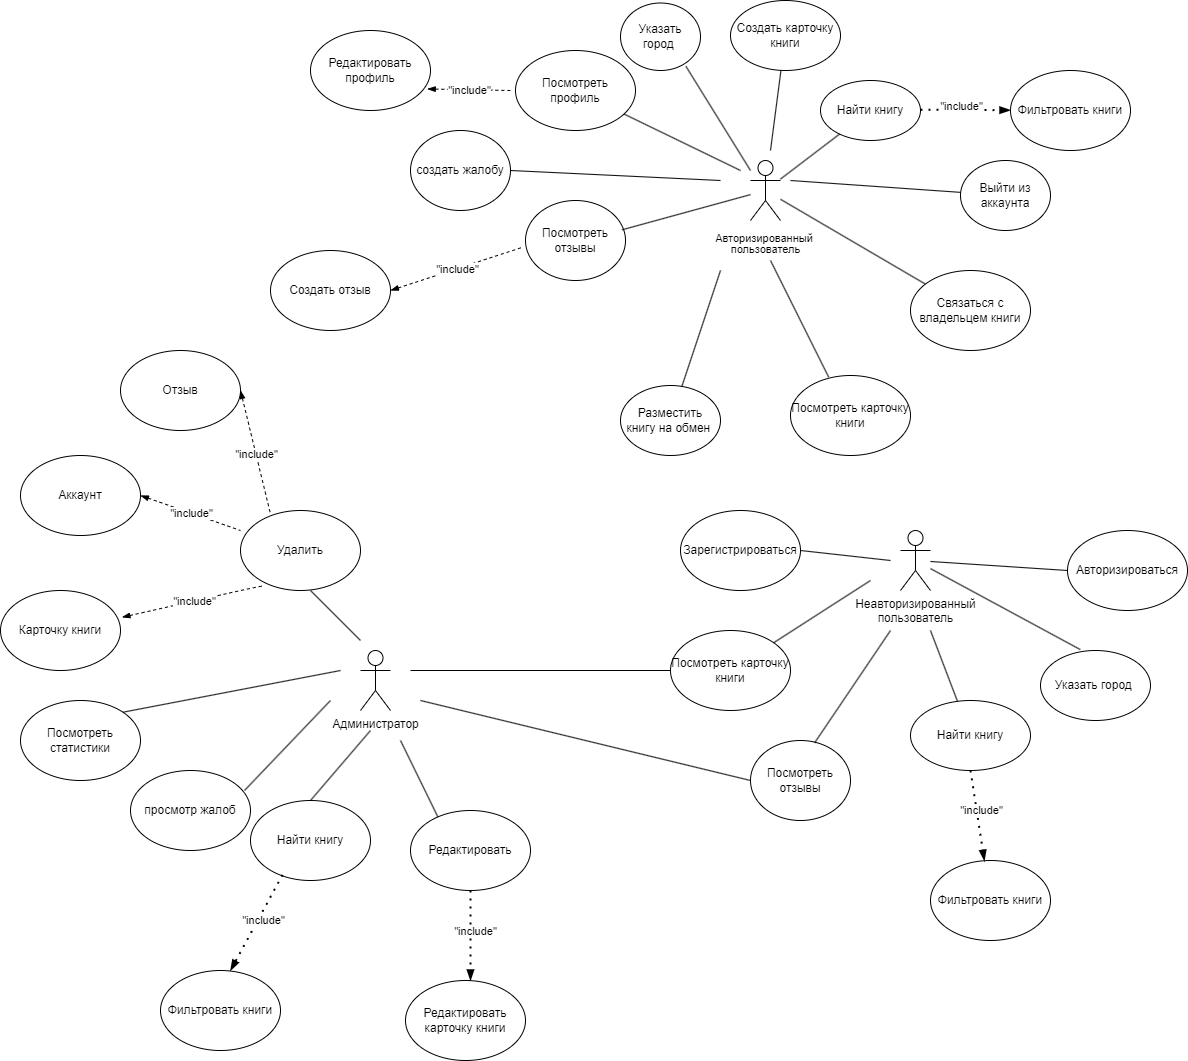

The diagram above was exported from draw.io. Its source (the exported page's mxGraphModel, read from the mxfile embedded in the PNG):
<mxGraphModel dx="2555" dy="985" grid="1" gridSize="10" guides="1" tooltips="1" connect="1" arrows="1" fold="1" page="1" pageScale="1" pageWidth="827" pageHeight="1169" math="0" shadow="0">
  <root>
    <mxCell id="0" />
    <mxCell id="1" parent="0" />
    <mxCell id="tUEivz7XmjuggA8FHrSv-1" value="&lt;p style=&quot;line-height: 0%; font-size: 11px;&quot;&gt;&lt;font style=&quot;font-size: 11px;&quot;&gt;Авторизированный&amp;nbsp;&lt;/font&gt;&lt;/p&gt;&lt;p style=&quot;line-height: 0%; font-size: 11px;&quot;&gt;&lt;font style=&quot;font-size: 11px;&quot;&gt;пользователь&lt;/font&gt;&lt;/p&gt;" style="shape=umlActor;verticalLabelPosition=bottom;verticalAlign=top;html=1;outlineConnect=0;" parent="1" vertex="1">
      <mxGeometry x="390" y="290" width="30" height="60" as="geometry" />
    </mxCell>
    <mxCell id="tUEivz7XmjuggA8FHrSv-4" value="Выйти из аккаунта" style="ellipse;whiteSpace=wrap;html=1;" parent="1" vertex="1">
      <mxGeometry x="600" y="290" width="90" height="70" as="geometry" />
    </mxCell>
    <mxCell id="tUEivz7XmjuggA8FHrSv-6" value="Найти книгу" style="ellipse;whiteSpace=wrap;html=1;" parent="1" vertex="1">
      <mxGeometry x="460" y="210" width="100" height="60" as="geometry" />
    </mxCell>
    <mxCell id="tUEivz7XmjuggA8FHrSv-7" value="Указать город&amp;nbsp;" style="ellipse;whiteSpace=wrap;html=1;" parent="1" vertex="1">
      <mxGeometry x="260" y="132.5" width="80" height="67.5" as="geometry" />
    </mxCell>
    <mxCell id="tUEivz7XmjuggA8FHrSv-9" value="Разместить &lt;br&gt;книгу на обмен&amp;nbsp;" style="ellipse;whiteSpace=wrap;html=1;" parent="1" vertex="1">
      <mxGeometry x="260" y="515" width="100" height="70" as="geometry" />
    </mxCell>
    <mxCell id="tUEivz7XmjuggA8FHrSv-10" value="Посмотреть отзывы" style="ellipse;whiteSpace=wrap;html=1;" parent="1" vertex="1">
      <mxGeometry x="165" y="330" width="100" height="80" as="geometry" />
    </mxCell>
    <mxCell id="tUEivz7XmjuggA8FHrSv-12" value="Создать карточку книги" style="ellipse;whiteSpace=wrap;html=1;" parent="1" vertex="1">
      <mxGeometry x="370" y="130" width="110" height="70" as="geometry" />
    </mxCell>
    <mxCell id="tUEivz7XmjuggA8FHrSv-16" value="" style="endArrow=blockThin;dashed=1;html=1;dashPattern=1 3;strokeWidth=2;rounded=0;endFill=1;" parent="1" edge="1">
      <mxGeometry width="50" height="50" relative="1" as="geometry">
        <mxPoint x="560" y="239.2" as="sourcePoint" />
        <mxPoint x="650" y="239.7" as="targetPoint" />
      </mxGeometry>
    </mxCell>
    <mxCell id="tUEivz7XmjuggA8FHrSv-18" value="&quot;include&quot;" style="edgeLabel;html=1;align=center;verticalAlign=middle;resizable=0;points=[];" parent="tUEivz7XmjuggA8FHrSv-16" vertex="1" connectable="0">
      <mxGeometry x="-0.11" y="4" relative="1" as="geometry">
        <mxPoint as="offset" />
      </mxGeometry>
    </mxCell>
    <mxCell id="tUEivz7XmjuggA8FHrSv-17" value="Фильтровать книги" style="ellipse;whiteSpace=wrap;html=1;" parent="1" vertex="1">
      <mxGeometry x="650" y="200" width="120" height="80" as="geometry" />
    </mxCell>
    <mxCell id="tUEivz7XmjuggA8FHrSv-19" value="" style="endArrow=none;html=1;rounded=0;" parent="1" source="tUEivz7XmjuggA8FHrSv-1" target="tUEivz7XmjuggA8FHrSv-6" edge="1">
      <mxGeometry width="50" height="50" relative="1" as="geometry">
        <mxPoint x="420" y="310" as="sourcePoint" />
        <mxPoint x="470" y="260" as="targetPoint" />
      </mxGeometry>
    </mxCell>
    <mxCell id="tUEivz7XmjuggA8FHrSv-20" value="" style="endArrow=none;html=1;rounded=0;" parent="1" target="tUEivz7XmjuggA8FHrSv-4" edge="1">
      <mxGeometry width="50" height="50" relative="1" as="geometry">
        <mxPoint x="430" y="310" as="sourcePoint" />
        <mxPoint x="489" y="274" as="targetPoint" />
      </mxGeometry>
    </mxCell>
    <mxCell id="tUEivz7XmjuggA8FHrSv-21" value="" style="endArrow=none;html=1;rounded=0;" parent="1" target="tUEivz7XmjuggA8FHrSv-9" edge="1">
      <mxGeometry width="50" height="50" relative="1" as="geometry">
        <mxPoint x="360" y="400" as="sourcePoint" />
        <mxPoint x="499" y="284" as="targetPoint" />
      </mxGeometry>
    </mxCell>
    <mxCell id="tUEivz7XmjuggA8FHrSv-23" value="" style="endArrow=none;html=1;rounded=0;entryX=0.964;entryY=0.367;entryDx=0;entryDy=0;entryPerimeter=0;" parent="1" source="tUEivz7XmjuggA8FHrSv-1" target="tUEivz7XmjuggA8FHrSv-10" edge="1">
      <mxGeometry width="50" height="50" relative="1" as="geometry">
        <mxPoint x="460" y="350" as="sourcePoint" />
        <mxPoint x="519" y="304" as="targetPoint" />
      </mxGeometry>
    </mxCell>
    <mxCell id="tUEivz7XmjuggA8FHrSv-25" value="" style="endArrow=none;html=1;rounded=0;entryX=0.818;entryY=0.938;entryDx=0;entryDy=0;entryPerimeter=0;" parent="1" target="tUEivz7XmjuggA8FHrSv-7" edge="1">
      <mxGeometry width="50" height="50" relative="1" as="geometry">
        <mxPoint x="390" y="300" as="sourcePoint" />
        <mxPoint x="539" y="324" as="targetPoint" />
      </mxGeometry>
    </mxCell>
    <mxCell id="tUEivz7XmjuggA8FHrSv-26" value="" style="endArrow=none;html=1;rounded=0;" parent="1" target="tUEivz7XmjuggA8FHrSv-12" edge="1">
      <mxGeometry width="50" height="50" relative="1" as="geometry">
        <mxPoint x="410" y="280" as="sourcePoint" />
        <mxPoint x="549" y="334" as="targetPoint" />
      </mxGeometry>
    </mxCell>
    <mxCell id="tUEivz7XmjuggA8FHrSv-27" value="Связаться с владельцем книги" style="ellipse;whiteSpace=wrap;html=1;" parent="1" vertex="1">
      <mxGeometry x="550" y="400" width="120" height="80" as="geometry" />
    </mxCell>
    <mxCell id="tUEivz7XmjuggA8FHrSv-28" value="" style="endArrow=none;html=1;rounded=0;" parent="1" source="tUEivz7XmjuggA8FHrSv-1" target="tUEivz7XmjuggA8FHrSv-27" edge="1">
      <mxGeometry width="50" height="50" relative="1" as="geometry">
        <mxPoint x="500" y="390" as="sourcePoint" />
        <mxPoint x="559" y="344" as="targetPoint" />
      </mxGeometry>
    </mxCell>
    <mxCell id="tUEivz7XmjuggA8FHrSv-30" value="Посмотреть профиль" style="ellipse;whiteSpace=wrap;html=1;" parent="1" vertex="1">
      <mxGeometry x="155" y="180" width="120" height="80" as="geometry" />
    </mxCell>
    <mxCell id="tUEivz7XmjuggA8FHrSv-31" style="edgeStyle=orthogonalEdgeStyle;rounded=0;orthogonalLoop=1;jettySize=auto;html=1;exitX=0.5;exitY=1;exitDx=0;exitDy=0;" parent="1" source="tUEivz7XmjuggA8FHrSv-30" target="tUEivz7XmjuggA8FHrSv-30" edge="1">
      <mxGeometry relative="1" as="geometry" />
    </mxCell>
    <mxCell id="tUEivz7XmjuggA8FHrSv-32" value="" style="endArrow=none;html=1;rounded=0;" parent="1" target="tUEivz7XmjuggA8FHrSv-30" edge="1">
      <mxGeometry width="50" height="50" relative="1" as="geometry">
        <mxPoint x="380" y="300" as="sourcePoint" />
        <mxPoint x="569" y="354" as="targetPoint" />
      </mxGeometry>
    </mxCell>
    <mxCell id="tUEivz7XmjuggA8FHrSv-33" value="Создать отзыв" style="ellipse;whiteSpace=wrap;html=1;" parent="1" vertex="1">
      <mxGeometry x="-90" y="380" width="120" height="80" as="geometry" />
    </mxCell>
    <mxCell id="tUEivz7XmjuggA8FHrSv-34" value="" style="endArrow=none;dashed=1;html=1;rounded=0;exitX=1;exitY=0.5;exitDx=0;exitDy=0;entryX=-0.033;entryY=0.586;entryDx=0;entryDy=0;entryPerimeter=0;startArrow=blockThin;startFill=1;" parent="1" source="tUEivz7XmjuggA8FHrSv-33" target="tUEivz7XmjuggA8FHrSv-10" edge="1">
      <mxGeometry width="50" height="50" relative="1" as="geometry">
        <mxPoint x="300" y="500" as="sourcePoint" />
        <mxPoint x="350" y="450" as="targetPoint" />
      </mxGeometry>
    </mxCell>
    <mxCell id="tUEivz7XmjuggA8FHrSv-35" value="&quot;include&quot;" style="edgeLabel;html=1;align=center;verticalAlign=middle;resizable=0;points=[];" parent="tUEivz7XmjuggA8FHrSv-34" vertex="1" connectable="0">
      <mxGeometry x="0.0159" relative="1" as="geometry">
        <mxPoint as="offset" />
      </mxGeometry>
    </mxCell>
    <mxCell id="tUEivz7XmjuggA8FHrSv-36" value="Редактировать профиль" style="ellipse;whiteSpace=wrap;html=1;" parent="1" vertex="1">
      <mxGeometry x="-50" y="160" width="120" height="80" as="geometry" />
    </mxCell>
    <mxCell id="tUEivz7XmjuggA8FHrSv-37" value="" style="endArrow=none;dashed=1;html=1;rounded=0;exitX=0.973;exitY=0.731;exitDx=0;exitDy=0;exitPerimeter=0;startArrow=blockThin;startFill=1;" parent="1" source="tUEivz7XmjuggA8FHrSv-36" edge="1">
      <mxGeometry width="50" height="50" relative="1" as="geometry">
        <mxPoint x="70" y="300" as="sourcePoint" />
        <mxPoint x="150" y="220" as="targetPoint" />
      </mxGeometry>
    </mxCell>
    <mxCell id="tUEivz7XmjuggA8FHrSv-38" value="&quot;include&quot;" style="edgeLabel;html=1;align=center;verticalAlign=middle;resizable=0;points=[];" parent="tUEivz7XmjuggA8FHrSv-37" vertex="1" connectable="0">
      <mxGeometry x="0.0159" relative="1" as="geometry">
        <mxPoint as="offset" />
      </mxGeometry>
    </mxCell>
    <mxCell id="tUEivz7XmjuggA8FHrSv-39" value="Неавторизированный &lt;br&gt;пользователь" style="shape=umlActor;verticalLabelPosition=bottom;verticalAlign=top;html=1;outlineConnect=0;" parent="1" vertex="1">
      <mxGeometry x="540" y="660" width="30" height="60" as="geometry" />
    </mxCell>
    <mxCell id="tUEivz7XmjuggA8FHrSv-48" value="Зарегистрироваться" style="ellipse;whiteSpace=wrap;html=1;" parent="1" vertex="1">
      <mxGeometry x="320" y="640" width="120" height="80" as="geometry" />
    </mxCell>
    <mxCell id="tUEivz7XmjuggA8FHrSv-49" value="Авторизироваться" style="ellipse;whiteSpace=wrap;html=1;" parent="1" vertex="1">
      <mxGeometry x="707" y="660" width="120" height="80" as="geometry" />
    </mxCell>
    <mxCell id="tUEivz7XmjuggA8FHrSv-50" value="Найти книгу" style="ellipse;whiteSpace=wrap;html=1;" parent="1" vertex="1">
      <mxGeometry x="550" y="830" width="120" height="70" as="geometry" />
    </mxCell>
    <mxCell id="tUEivz7XmjuggA8FHrSv-51" value="Фильтровать книги" style="ellipse;whiteSpace=wrap;html=1;" parent="1" vertex="1">
      <mxGeometry x="570" y="990" width="120" height="80" as="geometry" />
    </mxCell>
    <mxCell id="tUEivz7XmjuggA8FHrSv-52" value="Посмотреть карточку книги" style="ellipse;whiteSpace=wrap;html=1;" parent="1" vertex="1">
      <mxGeometry x="430" y="505" width="120" height="80" as="geometry" />
    </mxCell>
    <mxCell id="tUEivz7XmjuggA8FHrSv-53" value="" style="endArrow=none;html=1;rounded=0;entryX=0.318;entryY=0.02;entryDx=0;entryDy=0;entryPerimeter=0;" parent="1" target="tUEivz7XmjuggA8FHrSv-52" edge="1">
      <mxGeometry width="50" height="50" relative="1" as="geometry">
        <mxPoint x="410" y="390" as="sourcePoint" />
        <mxPoint x="331" y="526" as="targetPoint" />
      </mxGeometry>
    </mxCell>
    <mxCell id="tUEivz7XmjuggA8FHrSv-55" value="Посмотреть карточку книги" style="ellipse;whiteSpace=wrap;html=1;" parent="1" vertex="1">
      <mxGeometry x="310" y="760" width="120" height="80" as="geometry" />
    </mxCell>
    <mxCell id="tUEivz7XmjuggA8FHrSv-56" value="Посмотреть отзывы" style="ellipse;whiteSpace=wrap;html=1;" parent="1" vertex="1">
      <mxGeometry x="390" y="870" width="100" height="80" as="geometry" />
    </mxCell>
    <mxCell id="tUEivz7XmjuggA8FHrSv-57" value="Указать город&amp;nbsp;" style="ellipse;whiteSpace=wrap;html=1;" parent="1" vertex="1">
      <mxGeometry x="680" y="780" width="110" height="70" as="geometry" />
    </mxCell>
    <mxCell id="tUEivz7XmjuggA8FHrSv-58" value="" style="endArrow=none;html=1;rounded=0;exitX=1;exitY=0.5;exitDx=0;exitDy=0;" parent="1" source="tUEivz7XmjuggA8FHrSv-48" edge="1">
      <mxGeometry width="50" height="50" relative="1" as="geometry">
        <mxPoint x="420" y="400" as="sourcePoint" />
        <mxPoint x="530" y="690" as="targetPoint" />
      </mxGeometry>
    </mxCell>
    <mxCell id="tUEivz7XmjuggA8FHrSv-59" value="" style="endArrow=none;html=1;rounded=0;" parent="1" source="tUEivz7XmjuggA8FHrSv-55" edge="1">
      <mxGeometry width="50" height="50" relative="1" as="geometry">
        <mxPoint x="450" y="690" as="sourcePoint" />
        <mxPoint x="510" y="710" as="targetPoint" />
      </mxGeometry>
    </mxCell>
    <mxCell id="tUEivz7XmjuggA8FHrSv-60" value="" style="endArrow=none;html=1;rounded=0;exitX=0.642;exitY=0.028;exitDx=0;exitDy=0;exitPerimeter=0;" parent="1" source="tUEivz7XmjuggA8FHrSv-56" edge="1">
      <mxGeometry width="50" height="50" relative="1" as="geometry">
        <mxPoint x="460" y="860" as="sourcePoint" />
        <mxPoint x="530" y="760" as="targetPoint" />
      </mxGeometry>
    </mxCell>
    <mxCell id="tUEivz7XmjuggA8FHrSv-61" value="" style="endArrow=none;html=1;rounded=0;" parent="1" source="tUEivz7XmjuggA8FHrSv-50" edge="1">
      <mxGeometry width="50" height="50" relative="1" as="geometry">
        <mxPoint x="470" y="710" as="sourcePoint" />
        <mxPoint x="570" y="760" as="targetPoint" />
      </mxGeometry>
    </mxCell>
    <mxCell id="tUEivz7XmjuggA8FHrSv-62" value="" style="endArrow=none;html=1;rounded=0;exitX=0;exitY=0.5;exitDx=0;exitDy=0;" parent="1" source="tUEivz7XmjuggA8FHrSv-49" target="tUEivz7XmjuggA8FHrSv-39" edge="1">
      <mxGeometry width="50" height="50" relative="1" as="geometry">
        <mxPoint x="480" y="720" as="sourcePoint" />
        <mxPoint x="570" y="730" as="targetPoint" />
      </mxGeometry>
    </mxCell>
    <mxCell id="tUEivz7XmjuggA8FHrSv-63" value="" style="endArrow=none;html=1;rounded=0;exitX=0.362;exitY=-0.013;exitDx=0;exitDy=0;exitPerimeter=0;" parent="1" source="tUEivz7XmjuggA8FHrSv-57" target="tUEivz7XmjuggA8FHrSv-39" edge="1">
      <mxGeometry width="50" height="50" relative="1" as="geometry">
        <mxPoint x="490" y="730" as="sourcePoint" />
        <mxPoint x="580" y="740" as="targetPoint" />
      </mxGeometry>
    </mxCell>
    <mxCell id="tUEivz7XmjuggA8FHrSv-64" value="" style="endArrow=blockThin;dashed=1;html=1;dashPattern=1 3;strokeWidth=2;rounded=0;endFill=1;exitX=0.5;exitY=1;exitDx=0;exitDy=0;" parent="1" source="tUEivz7XmjuggA8FHrSv-50" target="tUEivz7XmjuggA8FHrSv-51" edge="1">
      <mxGeometry width="50" height="50" relative="1" as="geometry">
        <mxPoint x="600" y="799.4100000000001" as="sourcePoint" />
        <mxPoint x="690" y="799.9100000000001" as="targetPoint" />
      </mxGeometry>
    </mxCell>
    <mxCell id="tUEivz7XmjuggA8FHrSv-65" value="&quot;include&quot;" style="edgeLabel;html=1;align=center;verticalAlign=middle;resizable=0;points=[];" parent="tUEivz7XmjuggA8FHrSv-64" vertex="1" connectable="0">
      <mxGeometry x="-0.11" y="4" relative="1" as="geometry">
        <mxPoint as="offset" />
      </mxGeometry>
    </mxCell>
    <mxCell id="-KDr7f1j_IGVzJws9TPi-1" value="Администратор" style="shape=umlActor;verticalLabelPosition=bottom;verticalAlign=top;html=1;outlineConnect=0;" parent="1" vertex="1">
      <mxGeometry y="780" width="30" height="60" as="geometry" />
    </mxCell>
    <mxCell id="-KDr7f1j_IGVzJws9TPi-2" value="Удалить" style="ellipse;whiteSpace=wrap;html=1;" parent="1" vertex="1">
      <mxGeometry x="-120" y="640" width="120" height="80" as="geometry" />
    </mxCell>
    <mxCell id="-KDr7f1j_IGVzJws9TPi-3" value="Аккаунт" style="ellipse;whiteSpace=wrap;html=1;" parent="1" vertex="1">
      <mxGeometry x="-340" y="585" width="120" height="80" as="geometry" />
    </mxCell>
    <mxCell id="-KDr7f1j_IGVzJws9TPi-4" value="Карточку книги" style="ellipse;whiteSpace=wrap;html=1;" parent="1" vertex="1">
      <mxGeometry x="-360" y="720" width="120" height="80" as="geometry" />
    </mxCell>
    <mxCell id="-KDr7f1j_IGVzJws9TPi-5" value="Отзыв" style="ellipse;whiteSpace=wrap;html=1;" parent="1" vertex="1">
      <mxGeometry x="-240" y="480" width="120" height="80" as="geometry" />
    </mxCell>
    <mxCell id="-KDr7f1j_IGVzJws9TPi-6" value="" style="endArrow=none;html=1;rounded=0;" parent="1" edge="1">
      <mxGeometry width="50" height="50" relative="1" as="geometry">
        <mxPoint x="-50" y="720" as="sourcePoint" />
        <mxPoint y="770" as="targetPoint" />
      </mxGeometry>
    </mxCell>
    <mxCell id="-KDr7f1j_IGVzJws9TPi-8" value="" style="endArrow=none;dashed=1;html=1;rounded=0;exitX=1;exitY=0.5;exitDx=0;exitDy=0;entryX=0.249;entryY=0.037;entryDx=0;entryDy=0;startArrow=blockThin;startFill=1;entryPerimeter=0;" parent="1" source="-KDr7f1j_IGVzJws9TPi-5" target="-KDr7f1j_IGVzJws9TPi-2" edge="1">
      <mxGeometry width="50" height="50" relative="1" as="geometry">
        <mxPoint x="-180" y="561" as="sourcePoint" />
        <mxPoint x="-82.42640687119297" y="596.7157287525381" as="targetPoint" />
      </mxGeometry>
    </mxCell>
    <mxCell id="-KDr7f1j_IGVzJws9TPi-9" value="&quot;include&quot;" style="edgeLabel;html=1;align=center;verticalAlign=middle;resizable=0;points=[];" parent="-KDr7f1j_IGVzJws9TPi-8" vertex="1" connectable="0">
      <mxGeometry x="0.0159" relative="1" as="geometry">
        <mxPoint as="offset" />
      </mxGeometry>
    </mxCell>
    <mxCell id="-KDr7f1j_IGVzJws9TPi-10" value="" style="endArrow=none;dashed=1;html=1;rounded=0;exitX=1;exitY=0.5;exitDx=0;exitDy=0;entryX=0;entryY=0.25;entryDx=0;entryDy=0;startArrow=blockThin;startFill=1;entryPerimeter=0;" parent="1" source="-KDr7f1j_IGVzJws9TPi-3" target="-KDr7f1j_IGVzJws9TPi-2" edge="1">
      <mxGeometry width="50" height="50" relative="1" as="geometry">
        <mxPoint x="-180" y="660.5" as="sourcePoint" />
        <mxPoint x="-100" y="625" as="targetPoint" />
      </mxGeometry>
    </mxCell>
    <mxCell id="-KDr7f1j_IGVzJws9TPi-11" value="&quot;include&quot;" style="edgeLabel;html=1;align=center;verticalAlign=middle;resizable=0;points=[];" parent="-KDr7f1j_IGVzJws9TPi-10" vertex="1" connectable="0">
      <mxGeometry x="0.0159" relative="1" as="geometry">
        <mxPoint as="offset" />
      </mxGeometry>
    </mxCell>
    <mxCell id="-KDr7f1j_IGVzJws9TPi-12" value="" style="endArrow=none;dashed=1;html=1;rounded=0;exitX=1.012;exitY=0.335;exitDx=0;exitDy=0;entryX=0.196;entryY=0.939;entryDx=0;entryDy=0;startArrow=blockThin;startFill=1;exitPerimeter=0;entryPerimeter=0;" parent="1" source="-KDr7f1j_IGVzJws9TPi-4" target="-KDr7f1j_IGVzJws9TPi-2" edge="1">
      <mxGeometry width="50" height="50" relative="1" as="geometry">
        <mxPoint x="-220" y="715" as="sourcePoint" />
        <mxPoint x="-82.42640687119297" y="653.2842712474619" as="targetPoint" />
        <Array as="points">
          <mxPoint x="-120" y="720" />
        </Array>
      </mxGeometry>
    </mxCell>
    <mxCell id="-KDr7f1j_IGVzJws9TPi-13" value="&quot;include&quot;" style="edgeLabel;html=1;align=center;verticalAlign=middle;resizable=0;points=[];" parent="-KDr7f1j_IGVzJws9TPi-12" vertex="1" connectable="0">
      <mxGeometry x="0.0159" relative="1" as="geometry">
        <mxPoint as="offset" />
      </mxGeometry>
    </mxCell>
    <mxCell id="-KDr7f1j_IGVzJws9TPi-14" value="" style="endArrow=none;html=1;rounded=0;entryX=0;entryY=0.5;entryDx=0;entryDy=0;" parent="1" target="tUEivz7XmjuggA8FHrSv-55" edge="1">
      <mxGeometry width="50" height="50" relative="1" as="geometry">
        <mxPoint x="50" y="800" as="sourcePoint" />
        <mxPoint x="180" y="860" as="targetPoint" />
      </mxGeometry>
    </mxCell>
    <mxCell id="-KDr7f1j_IGVzJws9TPi-15" value="" style="endArrow=none;html=1;rounded=0;entryX=0;entryY=0.5;entryDx=0;entryDy=0;" parent="1" target="tUEivz7XmjuggA8FHrSv-56" edge="1">
      <mxGeometry width="50" height="50" relative="1" as="geometry">
        <mxPoint x="60" y="830" as="sourcePoint" />
        <mxPoint x="320" y="810" as="targetPoint" />
      </mxGeometry>
    </mxCell>
    <mxCell id="J1nFJuGQn4_Iyn6IixTt-4" value="просмотр жалоб" style="ellipse;whiteSpace=wrap;html=1;" parent="1" vertex="1">
      <mxGeometry x="-230" y="900" width="120" height="80" as="geometry" />
    </mxCell>
    <mxCell id="J1nFJuGQn4_Iyn6IixTt-5" value="" style="endArrow=none;html=1;rounded=0;exitX=0.95;exitY=0.25;exitDx=0;exitDy=0;exitPerimeter=0;" parent="1" source="J1nFJuGQn4_Iyn6IixTt-4" edge="1">
      <mxGeometry width="50" height="50" relative="1" as="geometry">
        <mxPoint x="-40" y="730" as="sourcePoint" />
        <mxPoint x="-30" y="830" as="targetPoint" />
      </mxGeometry>
    </mxCell>
    <mxCell id="J1nFJuGQn4_Iyn6IixTt-6" value="создать жалобу" style="ellipse;whiteSpace=wrap;html=1;" parent="1" vertex="1">
      <mxGeometry x="50" y="260" width="100" height="80" as="geometry" />
    </mxCell>
    <mxCell id="J1nFJuGQn4_Iyn6IixTt-7" value="" style="endArrow=none;html=1;rounded=0;entryX=1;entryY=0.5;entryDx=0;entryDy=0;" parent="1" target="J1nFJuGQn4_Iyn6IixTt-6" edge="1">
      <mxGeometry width="50" height="50" relative="1" as="geometry">
        <mxPoint x="360" y="310" as="sourcePoint" />
        <mxPoint x="220" y="317.5" as="targetPoint" />
      </mxGeometry>
    </mxCell>
    <mxCell id="huwTh2i7HzASas0c__p2-1" value="Найти книгу" style="ellipse;whiteSpace=wrap;html=1;" parent="1" vertex="1">
      <mxGeometry x="-110" y="930" width="120" height="80" as="geometry" />
    </mxCell>
    <mxCell id="huwTh2i7HzASas0c__p2-2" value="" style="endArrow=none;html=1;rounded=0;exitX=0.5;exitY=0;exitDx=0;exitDy=0;" parent="1" source="huwTh2i7HzASas0c__p2-1" edge="1">
      <mxGeometry width="50" height="50" relative="1" as="geometry">
        <mxPoint x="-96" y="855" as="sourcePoint" />
        <mxPoint x="10" y="860" as="targetPoint" />
      </mxGeometry>
    </mxCell>
    <mxCell id="huwTh2i7HzASas0c__p2-3" value="" style="endArrow=blockThin;dashed=1;html=1;dashPattern=1 3;strokeWidth=2;rounded=0;endFill=1;exitX=0.267;exitY=0.929;exitDx=0;exitDy=0;exitPerimeter=0;" parent="1" source="huwTh2i7HzASas0c__p2-1" edge="1">
      <mxGeometry width="50" height="50" relative="1" as="geometry">
        <mxPoint x="-10" y="1040" as="sourcePoint" />
        <mxPoint x="-130" y="1100" as="targetPoint" />
      </mxGeometry>
    </mxCell>
    <mxCell id="huwTh2i7HzASas0c__p2-4" value="&quot;include&quot;" style="edgeLabel;html=1;align=center;verticalAlign=middle;resizable=0;points=[];" parent="huwTh2i7HzASas0c__p2-3" vertex="1" connectable="0">
      <mxGeometry x="-0.11" y="4" relative="1" as="geometry">
        <mxPoint as="offset" />
      </mxGeometry>
    </mxCell>
    <mxCell id="huwTh2i7HzASas0c__p2-5" value="Фильтровать книги" style="ellipse;whiteSpace=wrap;html=1;" parent="1" vertex="1">
      <mxGeometry x="-200" y="1100" width="120" height="80" as="geometry" />
    </mxCell>
    <mxCell id="huwTh2i7HzASas0c__p2-6" value="Редактировать" style="ellipse;whiteSpace=wrap;html=1;" parent="1" vertex="1">
      <mxGeometry x="50" y="940" width="120" height="80" as="geometry" />
    </mxCell>
    <mxCell id="huwTh2i7HzASas0c__p2-7" value="" style="endArrow=none;html=1;rounded=0;exitX=0.228;exitY=0.08;exitDx=0;exitDy=0;exitPerimeter=0;" parent="1" source="huwTh2i7HzASas0c__p2-6" edge="1">
      <mxGeometry width="50" height="50" relative="1" as="geometry">
        <mxPoint x="-40" y="940" as="sourcePoint" />
        <mxPoint x="40" y="870" as="targetPoint" />
      </mxGeometry>
    </mxCell>
    <mxCell id="huwTh2i7HzASas0c__p2-8" value="" style="endArrow=blockThin;dashed=1;html=1;dashPattern=1 3;strokeWidth=2;rounded=0;endFill=1;exitX=0.5;exitY=1;exitDx=0;exitDy=0;" parent="1" source="huwTh2i7HzASas0c__p2-6" edge="1">
      <mxGeometry width="50" height="50" relative="1" as="geometry">
        <mxPoint x="-68" y="1014" as="sourcePoint" />
        <mxPoint x="110" y="1110" as="targetPoint" />
      </mxGeometry>
    </mxCell>
    <mxCell id="huwTh2i7HzASas0c__p2-9" value="&quot;include&quot;" style="edgeLabel;html=1;align=center;verticalAlign=middle;resizable=0;points=[];" parent="huwTh2i7HzASas0c__p2-8" vertex="1" connectable="0">
      <mxGeometry x="-0.11" y="4" relative="1" as="geometry">
        <mxPoint as="offset" />
      </mxGeometry>
    </mxCell>
    <mxCell id="huwTh2i7HzASas0c__p2-10" value="Редактировать карточку книги" style="ellipse;whiteSpace=wrap;html=1;" parent="1" vertex="1">
      <mxGeometry x="45" y="1110" width="120" height="80" as="geometry" />
    </mxCell>
    <mxCell id="euVB9ooCd01MiJd2Ng6O-1" value="Посмотреть статистики" style="ellipse;whiteSpace=wrap;html=1;" vertex="1" parent="1">
      <mxGeometry x="-340" y="830" width="120" height="80" as="geometry" />
    </mxCell>
    <mxCell id="euVB9ooCd01MiJd2Ng6O-2" value="" style="endArrow=none;html=1;rounded=0;exitX=1;exitY=0;exitDx=0;exitDy=0;" edge="1" parent="1" source="euVB9ooCd01MiJd2Ng6O-1">
      <mxGeometry width="50" height="50" relative="1" as="geometry">
        <mxPoint x="-106" y="930" as="sourcePoint" />
        <mxPoint x="-20" y="800" as="targetPoint" />
      </mxGeometry>
    </mxCell>
  </root>
</mxGraphModel>